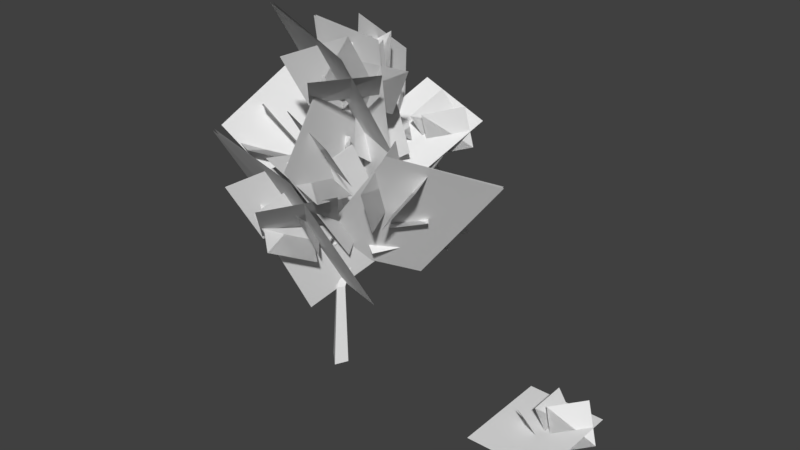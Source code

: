# Source: planear_tree_3.blend  (saved by Blender 2.78.0; exported with 4.5.12 LTS)
import bpy
from mathutils import Matrix  # noqa: F401  (used for matrix-valued properties, if any)

bpy.ops.wm.read_factory_settings(use_empty=True)
scene = bpy.context.scene
scene.name = 'Scene'

# ---- collections
col_collection_1 = bpy.data.collections.new('Collection 1'); scene.collection.children.link(col_collection_1)

# ---- materials (node trees are filled in below, after node groups)
mat_material_001 = bpy.data.materials.new('Material.001')
mat_material_001.alpha_threshold = 0.0
mat_material_001.use_transparent_shadow = False
mat_material_001.roughness = 0.5

# ---- node groups
ng_auto_smooth = bpy.data.node_groups.new('Auto Smooth', 'GeometryNodeTree')
_s = ng_auto_smooth.interface.new_socket(name='Geometry', in_out='OUTPUT', socket_type='NodeSocketGeometry')
_s = ng_auto_smooth.interface.new_socket(name='Geometry', in_out='INPUT', socket_type='NodeSocketGeometry')
_s = ng_auto_smooth.interface.new_socket(name='Angle', in_out='INPUT', socket_type='NodeSocketFloat')
_s.subtype = 'ANGLE'
_s.min_value = 0.0
_s.max_value = 3.142
ng_auto_smooth.is_modifier = True
_N = ng_auto_smooth.nodes; _L = ng_auto_smooth.links
n0 = _N.new('NodeGroupOutput'); n0.name = 'Group Output'; n0.location = (480, -100)
n1 = _N.new('NodeGroupInput'); n1.name = 'Group Input'; n1.location = (-420, -300)
n2 = _N.new('NodeGroupInput'); n2.name = 'Group Input.001'; n2.location = (-60, -100)
n3 = _N.new('GeometryNodeSetShadeSmooth'); n3.name = 'Set Shade Smooth'; n3.location = (120, -100)
n3.domain = 'EDGE'
n4 = _N.new('GeometryNodeSetShadeSmooth'); n4.name = 'Set Shade Smooth.001'; n4.location = (300, -100)
n5 = _N.new('GeometryNodeInputMeshEdgeAngle'); n5.name = 'Edge Angle'; n5.location = (-420, -220)
n6 = _N.new('GeometryNodeInputEdgeSmooth'); n6.name = 'Is Edge Smooth'; n6.location = (-60, -160)
n7 = _N.new('GeometryNodeInputShadeSmooth'); n7.name = 'Is Face Smooth'; n7.location = (-240, -340)
n8 = _N.new('FunctionNodeBooleanMath'); n8.name = 'Boolean Math'; n8.location = (-60, -220)
n9 = _N.new('FunctionNodeCompare'); n9.name = 'Compare'; n9.location = (-240, -180)
n9.operation = 'LESS_EQUAL'
_L.new(n5.outputs[0], n9.inputs[0])
_L.new(n4.outputs[0], n0.inputs[0])
_L.new(n1.outputs[1], n9.inputs[1])
_L.new(n9.outputs[0], n8.inputs[0])
_L.new(n7.outputs[0], n8.inputs[1])
_L.new(n2.outputs[0], n3.inputs[0])
_L.new(n6.outputs[0], n3.inputs[1])
_L.new(n3.outputs[0], n4.inputs[0])
_L.new(n8.outputs[0], n3.inputs[2])
n0.is_active_output = True

# ---- material node trees

# ---- world
world_world = bpy.data.worlds.new('World'); scene.world = world_world
world_world.color = (0.05088, 0.05088, 0.05088)
world_world.use_sun_shadow = False
world_world.sun_shadow_jitter_overblur = 0.0
world_world.cycles.sampling_method = 'MANUAL'

# ---- meshes
me_plane_009 = bpy.data.meshes.new('Plane.009')
me_plane_009.from_pydata([(-3.53, 4.328, -1.992), (-0.1737, 0.1836, -2.637), (-3.16, 3.98, 2.166), (0.1964, -0.1638, 1.522), (-3.582, 4.285, -1.991), (-2.563, 1.482, -0.3868), (-1.014, 2.573, 0.7164), (-3.916, 3.198, -0.1839), (-2.385, 4.266, 0.9684), (-3.92, 3.192, -0.1721), (-2.811, 1.735, 0.04908), (-0.8533, 2.317, 0.8481), (-3.796, 3.032, 1.519), (-1.84, 3.569, 2.354), (-3.796, 3.021, 1.528), (-1.736, 0.9234, -0.2957), (-1.214, 1.981, 0.1122), (-2.238, 1.542, -1.257), (-1.742, 2.605, -0.8311), (-2.244, 1.543, -1.253)], [], [(0, 2, 3, 1), (4, 1, 3, 2), (5, 7, 8, 6), (5, 6, 8, 9), (10, 12, 13, 11), (10, 11, 13, 14), (15, 17, 18, 16), (15, 16, 18, 19)])
_uv = me_plane_009.uv_layers.new(name='UVMap')
_uv.uv.foreach_set('vector', [0.2764, 0.9912, 1.025, 0.9912, 1.025, 0.0306, 0.2764, 0.0306, 0.2764, 0.9912, 0.2764, 0.0306, 1.025, 0.0306, 1.025, 0.9912, 0.4349, 0.6013, 0.5852, 1.096, 1.079, 0.9454, 0.9292, 0.4511, 0.4349, 0.6013, 0.9292, 0.4511, 1.079, 0.9454, 0.5852, 1.096, 0.4349, 0.6013, 0.5852, 1.096, 1.079, 0.9454, 0.9292, 0.4511, 0.4349, 0.6013, 0.9292, 0.4511, 1.079, 0.9454, 0.5852, 1.096, 0.4349, 0.6013, 0.5852, 1.096, 1.079, 0.9454, 0.9292, 0.4511, 0.4349, 0.6013, 0.9292, 0.4511, 1.079, 0.9454, 0.5852, 1.096])
me_plane_009.use_remesh_preserve_volume = False
me_plane_009.use_remesh_preserve_attributes = False
me_plane_009.use_mirror_vertex_groups = False
me_plane_009.update()
me_plane_008 = bpy.data.meshes.new('Plane.008')
me_plane_008.from_pydata([(-3.53, 4.328, -1.992), (-0.1737, 0.1836, -2.637), (-3.16, 3.98, 2.166), (0.1964, -0.1638, 1.522), (-3.582, 4.285, -1.991), (-2.563, 1.482, -0.3868), (-1.014, 2.573, 0.7164), (-3.916, 3.198, -0.1839), (-2.385, 4.266, 0.9684), (-3.92, 3.192, -0.1721), (-2.811, 1.735, 0.04908), (-0.8533, 2.317, 0.8481), (-3.796, 3.032, 1.519), (-1.84, 3.569, 2.354), (-3.796, 3.021, 1.528), (-1.736, 0.9234, -0.2957), (-1.214, 1.981, 0.1122), (-2.238, 1.542, -1.257), (-1.742, 2.605, -0.8311), (-2.244, 1.543, -1.253)], [], [(0, 2, 3, 1), (4, 1, 3, 2), (5, 7, 8, 6), (5, 6, 8, 9), (10, 12, 13, 11), (10, 11, 13, 14), (15, 17, 18, 16), (15, 16, 18, 19)])
_uv = me_plane_008.uv_layers.new(name='UVMap')
_uv.uv.foreach_set('vector', [0.2764, 0.9912, 1.025, 0.9912, 1.025, 0.0306, 0.2764, 0.0306, 0.2764, 0.9912, 0.2764, 0.0306, 1.025, 0.0306, 1.025, 0.9912, 0.4349, 0.6013, 0.5852, 1.096, 1.079, 0.9454, 0.9292, 0.4511, 0.4349, 0.6013, 0.9292, 0.4511, 1.079, 0.9454, 0.5852, 1.096, 0.4349, 0.6013, 0.5852, 1.096, 1.079, 0.9454, 0.9292, 0.4511, 0.4349, 0.6013, 0.9292, 0.4511, 1.079, 0.9454, 0.5852, 1.096, 0.4349, 0.6013, 0.5852, 1.096, 1.079, 0.9454, 0.9292, 0.4511, 0.4349, 0.6013, 0.9292, 0.4511, 1.079, 0.9454, 0.5852, 1.096])
me_plane_008.use_remesh_preserve_volume = False
me_plane_008.use_remesh_preserve_attributes = False
me_plane_008.use_mirror_vertex_groups = False
me_plane_008.update()
me_plane_007 = bpy.data.meshes.new('Plane.007')
me_plane_007.from_pydata([(-3.53, 4.328, -1.992), (-0.1737, 0.1836, -2.637), (-3.16, 3.98, 2.166), (0.1964, -0.1638, 1.522), (-3.582, 4.285, -1.991), (-2.563, 1.482, -0.3868), (-1.014, 2.573, 0.7164), (-3.916, 3.198, -0.1839), (-2.385, 4.266, 0.9684), (-3.92, 3.192, -0.1721), (-2.811, 1.735, 0.04908), (-0.8533, 2.317, 0.8481), (-3.796, 3.032, 1.519), (-1.84, 3.569, 2.354), (-3.796, 3.021, 1.528), (-1.736, 0.9234, -0.2957), (-1.214, 1.981, 0.1122), (-2.238, 1.542, -1.257), (-1.742, 2.605, -0.8311), (-2.244, 1.543, -1.253)], [], [(0, 2, 3, 1), (4, 1, 3, 2), (5, 7, 8, 6), (5, 6, 8, 9), (10, 12, 13, 11), (10, 11, 13, 14), (15, 17, 18, 16), (15, 16, 18, 19)])
_uv = me_plane_007.uv_layers.new(name='UVMap')
_uv.uv.foreach_set('vector', [0.2764, 0.9912, 1.025, 0.9912, 1.025, 0.0306, 0.2764, 0.0306, 0.2764, 0.9912, 0.2764, 0.0306, 1.025, 0.0306, 1.025, 0.9912, 0.4349, 0.6013, 0.5852, 1.096, 1.079, 0.9454, 0.9292, 0.4511, 0.4349, 0.6013, 0.9292, 0.4511, 1.079, 0.9454, 0.5852, 1.096, 0.4349, 0.6013, 0.5852, 1.096, 1.079, 0.9454, 0.9292, 0.4511, 0.4349, 0.6013, 0.9292, 0.4511, 1.079, 0.9454, 0.5852, 1.096, 0.4349, 0.6013, 0.5852, 1.096, 1.079, 0.9454, 0.9292, 0.4511, 0.4349, 0.6013, 0.9292, 0.4511, 1.079, 0.9454, 0.5852, 1.096])
me_plane_007.materials.append(mat_material_001)
me_plane_007.use_remesh_preserve_volume = False
me_plane_007.use_remesh_preserve_attributes = False
me_plane_007.use_mirror_vertex_groups = False
me_plane_007.update()
me_plane_006 = bpy.data.meshes.new('Plane.006')
me_plane_006.from_pydata([(-3.53, 4.328, -1.992), (-0.1737, 0.1836, -2.637), (-3.16, 3.98, 2.166), (0.1964, -0.1638, 1.522), (-3.582, 4.285, -1.991), (-2.563, 1.482, -0.3868), (-1.014, 2.573, 0.7164), (-3.916, 3.198, -0.1839), (-2.385, 4.266, 0.9684), (-3.92, 3.192, -0.1721), (-2.811, 1.735, 0.04908), (-0.8533, 2.317, 0.8481), (-3.796, 3.032, 1.519), (-1.84, 3.569, 2.354), (-3.796, 3.021, 1.528), (-1.736, 0.9234, -0.2957), (-1.214, 1.981, 0.1122), (-2.238, 1.542, -1.257), (-1.742, 2.605, -0.8311), (-2.244, 1.543, -1.253)], [], [(0, 2, 3, 1), (4, 1, 3, 2), (5, 7, 8, 6), (5, 6, 8, 9), (10, 12, 13, 11), (10, 11, 13, 14), (15, 17, 18, 16), (15, 16, 18, 19)])
_uv = me_plane_006.uv_layers.new(name='UVMap')
_uv.uv.foreach_set('vector', [0.2764, 0.9912, 1.025, 0.9912, 1.025, 0.0306, 0.2764, 0.0306, 0.2764, 0.9912, 0.2764, 0.0306, 1.025, 0.0306, 1.025, 0.9912, 0.4349, 0.6013, 0.5852, 1.096, 1.079, 0.9454, 0.9292, 0.4511, 0.4349, 0.6013, 0.9292, 0.4511, 1.079, 0.9454, 0.5852, 1.096, 0.4349, 0.6013, 0.5852, 1.096, 1.079, 0.9454, 0.9292, 0.4511, 0.4349, 0.6013, 0.9292, 0.4511, 1.079, 0.9454, 0.5852, 1.096, 0.4349, 0.6013, 0.5852, 1.096, 1.079, 0.9454, 0.9292, 0.4511, 0.4349, 0.6013, 0.9292, 0.4511, 1.079, 0.9454, 0.5852, 1.096])
me_plane_006.use_remesh_preserve_volume = False
me_plane_006.use_remesh_preserve_attributes = False
me_plane_006.use_mirror_vertex_groups = False
me_plane_006.update()
me_plane_005 = bpy.data.meshes.new('Plane.005')
me_plane_005.from_pydata([(-3.53, 4.328, -1.992), (-0.1737, 0.1836, -2.637), (-3.16, 3.98, 2.166), (0.1964, -0.1638, 1.522), (-3.582, 4.285, -1.991), (-2.563, 1.482, -0.3868), (-1.014, 2.573, 0.7164), (-3.916, 3.198, -0.1839), (-2.385, 4.266, 0.9684), (-3.92, 3.192, -0.1721), (-2.811, 1.735, 0.04908), (-0.8533, 2.317, 0.8481), (-3.796, 3.032, 1.519), (-1.84, 3.569, 2.354), (-3.796, 3.021, 1.528), (-1.736, 0.9234, -0.2957), (-1.214, 1.981, 0.1122), (-2.238, 1.542, -1.257), (-1.742, 2.605, -0.8311), (-2.244, 1.543, -1.253)], [], [(0, 2, 3, 1), (4, 1, 3, 2), (5, 7, 8, 6), (5, 6, 8, 9), (10, 12, 13, 11), (10, 11, 13, 14), (15, 17, 18, 16), (15, 16, 18, 19)])
_uv = me_plane_005.uv_layers.new(name='UVMap')
_uv.uv.foreach_set('vector', [0.2764, 0.9912, 1.025, 0.9912, 1.025, 0.0306, 0.2764, 0.0306, 0.2764, 0.9912, 0.2764, 0.0306, 1.025, 0.0306, 1.025, 0.9912, 0.4349, 0.6013, 0.5852, 1.096, 1.079, 0.9454, 0.9292, 0.4511, 0.4349, 0.6013, 0.9292, 0.4511, 1.079, 0.9454, 0.5852, 1.096, 0.4349, 0.6013, 0.5852, 1.096, 1.079, 0.9454, 0.9292, 0.4511, 0.4349, 0.6013, 0.9292, 0.4511, 1.079, 0.9454, 0.5852, 1.096, 0.4349, 0.6013, 0.5852, 1.096, 1.079, 0.9454, 0.9292, 0.4511, 0.4349, 0.6013, 0.9292, 0.4511, 1.079, 0.9454, 0.5852, 1.096])
me_plane_005.use_remesh_preserve_volume = False
me_plane_005.use_remesh_preserve_attributes = False
me_plane_005.use_mirror_vertex_groups = False
me_plane_005.update()
me_plane_004 = bpy.data.meshes.new('Plane.004')
me_plane_004.from_pydata([(-3.53, 4.328, -1.992), (-0.1737, 0.1836, -2.637), (-3.16, 3.98, 2.166), (0.1964, -0.1638, 1.522), (-3.582, 4.285, -1.991), (-2.563, 1.482, -0.3868), (-1.014, 2.573, 0.7164), (-3.916, 3.198, -0.1839), (-2.385, 4.266, 0.9684), (-3.92, 3.192, -0.1721), (-2.811, 1.735, 0.04908), (-0.8533, 2.317, 0.8481), (-3.796, 3.032, 1.519), (-1.84, 3.569, 2.354), (-3.796, 3.021, 1.528), (-1.736, 0.9234, -0.2957), (-1.214, 1.981, 0.1122), (-2.238, 1.542, -1.257), (-1.742, 2.605, -0.8311), (-2.244, 1.543, -1.253)], [], [(0, 2, 3, 1), (4, 1, 3, 2), (5, 7, 8, 6), (5, 6, 8, 9), (10, 12, 13, 11), (10, 11, 13, 14), (15, 17, 18, 16), (15, 16, 18, 19)])
_uv = me_plane_004.uv_layers.new(name='UVMap')
_uv.uv.foreach_set('vector', [0.2764, 0.9912, 1.025, 0.9912, 1.025, 0.0306, 0.2764, 0.0306, 0.2764, 0.9912, 0.2764, 0.0306, 1.025, 0.0306, 1.025, 0.9912, 0.4349, 0.6013, 0.5852, 1.096, 1.079, 0.9454, 0.9292, 0.4511, 0.4349, 0.6013, 0.9292, 0.4511, 1.079, 0.9454, 0.5852, 1.096, 0.4349, 0.6013, 0.5852, 1.096, 1.079, 0.9454, 0.9292, 0.4511, 0.4349, 0.6013, 0.9292, 0.4511, 1.079, 0.9454, 0.5852, 1.096, 0.4349, 0.6013, 0.5852, 1.096, 1.079, 0.9454, 0.9292, 0.4511, 0.4349, 0.6013, 0.9292, 0.4511, 1.079, 0.9454, 0.5852, 1.096])
me_plane_004.use_remesh_preserve_volume = False
me_plane_004.use_remesh_preserve_attributes = False
me_plane_004.use_mirror_vertex_groups = False
me_plane_004.update()
me_plane_003 = bpy.data.meshes.new('Plane.003')
me_plane_003.from_pydata([(-3.53, 4.328, -1.992), (-0.1737, 0.1836, -2.637), (-3.16, 3.98, 2.166), (0.1964, -0.1638, 1.522), (-3.582, 4.285, -1.991), (-2.563, 1.482, -0.3868), (-1.014, 2.573, 0.7164), (-3.916, 3.198, -0.1839), (-2.385, 4.266, 0.9684), (-3.92, 3.192, -0.1721), (-2.811, 1.735, 0.04908), (-0.8533, 2.317, 0.8481), (-3.796, 3.032, 1.519), (-1.84, 3.569, 2.354), (-3.796, 3.021, 1.528), (-1.736, 0.9234, -0.2957), (-1.214, 1.981, 0.1122), (-2.238, 1.542, -1.257), (-1.742, 2.605, -0.8311), (-2.244, 1.543, -1.253)], [], [(0, 2, 3, 1), (4, 1, 3, 2), (5, 7, 8, 6), (5, 6, 8, 9), (10, 12, 13, 11), (10, 11, 13, 14), (15, 17, 18, 16), (15, 16, 18, 19)])
_uv = me_plane_003.uv_layers.new(name='UVMap')
_uv.uv.foreach_set('vector', [0.2764, 0.9912, 1.025, 0.9912, 1.025, 0.0306, 0.2764, 0.0306, 0.2764, 0.9912, 0.2764, 0.0306, 1.025, 0.0306, 1.025, 0.9912, 0.4349, 0.6013, 0.5852, 1.096, 1.079, 0.9454, 0.9292, 0.4511, 0.4349, 0.6013, 0.9292, 0.4511, 1.079, 0.9454, 0.5852, 1.096, 0.4349, 0.6013, 0.5852, 1.096, 1.079, 0.9454, 0.9292, 0.4511, 0.4349, 0.6013, 0.9292, 0.4511, 1.079, 0.9454, 0.5852, 1.096, 0.4349, 0.6013, 0.5852, 1.096, 1.079, 0.9454, 0.9292, 0.4511, 0.4349, 0.6013, 0.9292, 0.4511, 1.079, 0.9454, 0.5852, 1.096])
me_plane_003.use_remesh_preserve_volume = False
me_plane_003.use_remesh_preserve_attributes = False
me_plane_003.use_mirror_vertex_groups = False
me_plane_003.update()
me_plane_002 = bpy.data.meshes.new('Plane.002')
me_plane_002.from_pydata([(-3.53, 4.328, -1.992), (-0.1737, 0.1836, -2.637), (-3.16, 3.98, 2.166), (0.1964, -0.1638, 1.522), (-3.582, 4.285, -1.991), (-2.563, 1.482, -0.3868), (-1.014, 2.573, 0.7164), (-3.916, 3.198, -0.1839), (-2.385, 4.266, 0.9684), (-3.92, 3.192, -0.1721), (-2.811, 1.735, 0.04908), (-0.8533, 2.317, 0.8481), (-3.796, 3.032, 1.519), (-1.84, 3.569, 2.354), (-3.796, 3.021, 1.528), (-1.736, 0.9234, -0.2957), (-1.214, 1.981, 0.1122), (-2.238, 1.542, -1.257), (-1.742, 2.605, -0.8311), (-2.244, 1.543, -1.253)], [], [(0, 2, 3, 1), (4, 1, 3, 2), (5, 7, 8, 6), (5, 6, 8, 9), (10, 12, 13, 11), (10, 11, 13, 14), (15, 17, 18, 16), (15, 16, 18, 19)])
_uv = me_plane_002.uv_layers.new(name='UVMap')
_uv.uv.foreach_set('vector', [0.2764, 0.9912, 1.025, 0.9912, 1.025, 0.0306, 0.2764, 0.0306, 0.2764, 0.9912, 0.2764, 0.0306, 1.025, 0.0306, 1.025, 0.9912, 0.4349, 0.6013, 0.5852, 1.096, 1.079, 0.9454, 0.9292, 0.4511, 0.4349, 0.6013, 0.9292, 0.4511, 1.079, 0.9454, 0.5852, 1.096, 0.4349, 0.6013, 0.5852, 1.096, 1.079, 0.9454, 0.9292, 0.4511, 0.4349, 0.6013, 0.9292, 0.4511, 1.079, 0.9454, 0.5852, 1.096, 0.4349, 0.6013, 0.5852, 1.096, 1.079, 0.9454, 0.9292, 0.4511, 0.4349, 0.6013, 0.9292, 0.4511, 1.079, 0.9454, 0.5852, 1.096])
me_plane_002.use_remesh_preserve_volume = False
me_plane_002.use_remesh_preserve_attributes = False
me_plane_002.use_mirror_vertex_groups = False
me_plane_002.update()
me_plane_001 = bpy.data.meshes.new('Plane.001')
me_plane_001.from_pydata([(-3.53, 4.328, -1.992), (-0.1737, 0.1836, -2.637), (-3.16, 3.98, 2.166), (0.1964, -0.1638, 1.522), (-3.582, 4.285, -1.991), (-2.563, 1.482, -0.3868), (-1.014, 2.573, 0.7164), (-3.916, 3.198, -0.1839), (-2.385, 4.266, 0.9684), (-3.92, 3.192, -0.1721), (-2.811, 1.735, 0.04908), (-0.8533, 2.317, 0.8481), (-3.796, 3.032, 1.519), (-1.84, 3.569, 2.354), (-3.796, 3.021, 1.528), (-1.736, 0.9234, -0.2957), (-1.214, 1.981, 0.1122), (-2.238, 1.542, -1.257), (-1.742, 2.605, -0.8311), (-2.244, 1.543, -1.253)], [], [(0, 2, 3, 1), (4, 1, 3, 2), (5, 7, 8, 6), (5, 6, 8, 9), (10, 12, 13, 11), (10, 11, 13, 14), (15, 17, 18, 16), (15, 16, 18, 19)])
_uv = me_plane_001.uv_layers.new(name='UVMap')
_uv.uv.foreach_set('vector', [0.2764, 0.9912, 1.025, 0.9912, 1.025, 0.0306, 0.2764, 0.0306, 0.2764, 0.9912, 0.2764, 0.0306, 1.025, 0.0306, 1.025, 0.9912, 0.4349, 0.6013, 0.5852, 1.096, 1.079, 0.9454, 0.9292, 0.4511, 0.4349, 0.6013, 0.9292, 0.4511, 1.079, 0.9454, 0.5852, 1.096, 0.4349, 0.6013, 0.5852, 1.096, 1.079, 0.9454, 0.9292, 0.4511, 0.4349, 0.6013, 0.9292, 0.4511, 1.079, 0.9454, 0.5852, 1.096, 0.4349, 0.6013, 0.5852, 1.096, 1.079, 0.9454, 0.9292, 0.4511, 0.4349, 0.6013, 0.9292, 0.4511, 1.079, 0.9454, 0.5852, 1.096])
me_plane_001.use_remesh_preserve_volume = False
me_plane_001.use_remesh_preserve_attributes = False
me_plane_001.use_mirror_vertex_groups = False
me_plane_001.update()
me_plane = bpy.data.meshes.new('Plane')
me_plane.from_pydata([(6.41, 4.202, -0.143), (6.389, 0.009869, -0.143), (9.679, 4.185, -0.143), (9.658, -0.007172, -0.143), (6.41, 4.202, -0.09046), (7.894, 2.16, 0.6931), (8.785, 2.16, -0.7681), (7.856, 3.871, 0.6698), (8.785, 3.871, -0.7681), (7.865, 3.871, 0.6754), (8.2, 2.472, 0.724), (8.913, 1.939, -0.7372), (9.194, 3.866, 0.7008), (9.938, 3.31, -0.7372), (9.201, 3.86, 0.7064), (8.054, 1.428, 0.4686), (8.34, 1.847, -0.3629), (7.237, 1.959, 0.4554), (7.535, 2.396, -0.3629), (7.24, 1.963, 0.4586), (0.3407, 5.772, 7.185), (-1.362, 1.942, 7.24), (2.823, 4.642, 5.381), (1.12, 0.8118, 5.437), (0.3672, 5.76, 7.228), (1.074, 3.218, 7.085), (1.009, 3.227, 5.375), (1.722, 4.803, 7.068), (1.698, 4.794, 5.357), (1.731, 4.798, 7.068), (1.448, 3.393, 6.938), (1.034, 2.974, 5.332), (2.754, 4.335, 6.356), (2.365, 3.88, 4.752), (2.76, 4.326, 6.357), (0.7872, 2.541, 6.817), (0.7503, 3.005, 5.961), (0.3723, 3.309, 7.251), (0.3586, 3.782, 6.399), (0.3779, 3.311, 7.252), (-0.6877, 6.343, 10.52), (-1.782, 2.806, 8.556), (2.418, 5.89, 9.609), (1.324, 2.353, 7.642), (-0.6788, 6.315, 10.57), (0.344, 3.986, 9.851), (0.9419, 4.624, 8.38), (0.742, 5.448, 10.65), (1.38, 6.069, 9.186), (0.7517, 5.444, 10.65), (0.7202, 4.192, 9.94), (1.013, 4.404, 8.267), (2.019, 5.248, 10.3), (2.339, 5.424, 8.628), (2.025, 5.239, 10.3), (0.2703, 3.463, 9.275), (0.5074, 4.21, 8.696), (-0.3731, 4.028, 9.74), (-0.1176, 4.781, 9.177), (-0.3686, 4.029, 9.744), (-3.277, 3.697, 10.37), (-1.221, 2.693, 7.331), (-0.7991, 3.871, 11.99), (1.258, 2.867, 8.951), (-3.282, 3.651, 10.38), (-1.221, 2.559, 9.826), (-0.4183, 3.884, 9.937), (-2.094, 2.987, 11.04), (-1.265, 4.293, 11.17), (-2.087, 2.982, 11.04), (-1.147, 2.624, 10.21), (-0.2146, 3.811, 9.848), (-1.083, 3.031, 11.71), (-0.1184, 4.195, 11.35), (-1.075, 3.025, 11.71), (-0.7179, 2.589, 9.326), (-0.6356, 3.431, 9.581), (-1.596, 2.683, 9.299), (-1.515, 3.519, 9.576), (-1.597, 2.681, 9.304)], [], [(0, 2, 3, 1), (4, 1, 3, 2), (5, 7, 8, 6), (5, 6, 8, 9), (10, 12, 13, 11), (10, 11, 13, 14), (15, 17, 18, 16), (15, 16, 18, 19), (20, 22, 23, 21), (24, 21, 23, 22), (25, 27, 28, 26), (25, 26, 28, 29), (30, 32, 33, 31), (30, 31, 33, 34), (35, 37, 38, 36), (35, 36, 38, 39), (40, 42, 43, 41), (44, 41, 43, 42), (45, 47, 48, 46), (45, 46, 48, 49), (50, 52, 53, 51), (50, 51, 53, 54), (55, 57, 58, 56), (55, 56, 58, 59), (60, 62, 63, 61), (64, 61, 63, 62), (65, 67, 68, 66), (65, 66, 68, 69), (70, 72, 73, 71), (70, 71, 73, 74), (75, 77, 78, 76), (75, 76, 78, 79)])
_uv = me_plane.uv_layers.new(name='UVMap')
_uv.uv.foreach_set('vector', [0.2764, 0.9912, 1.025, 0.9912, 1.025, 0.0306, 0.2764, 0.0306, 0.2764, 0.9912, 0.2764, 0.0306, 1.025, 0.0306, 1.025, 0.9912, 0.4349, 0.6013, 0.5852, 1.096, 1.079, 0.9454, 0.9292, 0.4511, 0.4349, 0.6013, 0.9292, 0.4511, 1.079, 0.9454, 0.5852, 1.096, 0.4349, 0.6013, 0.5852, 1.096, 1.079, 0.9454, 0.9292, 0.4511, 0.4349, 0.6013, 0.9292, 0.4511, 1.079, 0.9454, 0.5852, 1.096, 0.4349, 0.6013, 0.5852, 1.096, 1.079, 0.9454, 0.9292, 0.4511, 0.4349, 0.6013, 0.9292, 0.4511, 1.079, 0.9454, 0.5852, 1.096, 0.2764, 0.9912, 1.025, 0.9912, 1.025, 0.0306, 0.2764, 0.0306, 0.2764, 0.9912, 0.2764, 0.0306, 1.025, 0.0306, 1.025, 0.9912, 0.4349, 0.6013, 0.5852, 1.096, 1.079, 0.9454, 0.9292, 0.4511, 0.4349, 0.6013, 0.9292, 0.4511, 1.079, 0.9454, 0.5852, 1.096, 0.4349, 0.6013, 0.5852, 1.096, 1.079, 0.9454, 0.9292, 0.4511, 0.4349, 0.6013, 0.9292, 0.4511, 1.079, 0.9454, 0.5852, 1.096, 0.4349, 0.6013, 0.5852, 1.096, 1.079, 0.9454, 0.9292, 0.4511, 0.4349, 0.6013, 0.9292, 0.4511, 1.079, 0.9454, 0.5852, 1.096, 0.2764, 0.9912, 1.025, 0.9912, 1.025, 0.0306, 0.2764, 0.0306, 0.2764, 0.9912, 0.2764, 0.0306, 1.025, 0.0306, 1.025, 0.9912, 0.4349, 0.6013, 0.5852, 1.096, 1.079, 0.9454, 0.9292, 0.4511, 0.4349, 0.6013, 0.9292, 0.4511, 1.079, 0.9454, 0.5852, 1.096, 0.4349, 0.6013, 0.5852, 1.096, 1.079, 0.9454, 0.9292, 0.4511, 0.4349, 0.6013, 0.9292, 0.4511, 1.079, 0.9454, 0.5852, 1.096, 0.4349, 0.6013, 0.5852, 1.096, 1.079, 0.9454, 0.9292, 0.4511, 0.4349, 0.6013, 0.9292, 0.4511, 1.079, 0.9454, 0.5852, 1.096, 0.2764, 0.9912, 1.025, 0.9912, 1.025, 0.0306, 0.2764, 0.0306, 0.2764, 0.9912, 0.2764, 0.0306, 1.025, 0.0306, 1.025, 0.9912, 0.4349, 0.6013, 0.5852, 1.096, 1.079, 0.9454, 0.9292, 0.4511, 0.4349, 0.6013, 0.9292, 0.4511, 1.079, 0.9454, 0.5852, 1.096, 0.4349, 0.6013, 0.5852, 1.096, 1.079, 0.9454, 0.9292, 0.4511, 0.4349, 0.6013, 0.9292, 0.4511, 1.079, 0.9454, 0.5852, 1.096, 0.4349, 0.6013, 0.5852, 1.096, 1.079, 0.9454, 0.9292, 0.4511, 0.4349, 0.6013, 0.9292, 0.4511, 1.079, 0.9454, 0.5852, 1.096])
me_plane.use_remesh_preserve_volume = False
me_plane.use_remesh_preserve_attributes = False
me_plane.use_mirror_vertex_groups = False
me_plane.update()
me_circle = bpy.data.meshes.new('Circle')
me_circle.from_pydata([(-0.04065, 0.483, 3.917), (-0.2767, 0.247, 3.917), (0.1954, 0.247, 3.917), (0.2406, 1.714, 6.788), (0.1246, 1.594, 6.963), (0.2406, 1.485, 7.003), (0.3567, 1.594, 6.963), (0.8855, 1.874, 11.32), (-0.01388, 0.0004913, 3.896), (0.2406, 1.727, 7.263), (0.3464, 2.764, 8.046), (0.3043, 2.674, 8.127), (0.4352, 2.719, 8.127), (0.3909, 2.635, 8.208), (-0.1125, 4.361, 9.384), (-0.1379, 0.638, 0.6076), (-0.5452, 0.2482, 0.5346), (0.2569, 0.2491, 0.4812), (-0.1075, -0.1489, 0.3661)], [], [(2, 6, 5, 8), (1, 4, 3, 0), (0, 3, 6, 2), (9, 13, 11, 4), (5, 7, 4), (6, 7, 5), (4, 7, 9), (11, 14, 10), (3, 10, 12, 6), (9, 7, 6), (12, 14, 13), (4, 11, 10, 3), (6, 12, 13, 9), (8, 5, 4, 1), (13, 14, 11), (10, 14, 12), (0, 15, 16, 1), (2, 17, 15, 0), (1, 16, 18, 8), (8, 18, 17, 2)])
_uv = me_circle.uv_layers.new(name='UVMap')
_uv.uv.foreach_set('vector', [0.7607, 0.1855, 0.7607, 0.1855, 0.7607, 0.1855, 0.7607, 0.1855, 0.7607, 0.1855, 0.7607, 0.1855, 0.7607, 0.1855, 0.7607, 0.1855, 0.7607, 0.1855, 0.7607, 0.1855, 0.7607, 0.1855, 0.7607, 0.1855, 0.7607, 0.1855, 0.7607, 0.1855, 0.7607, 0.1855, 0.7607, 0.1855, 0.7607, 0.1855, 0.7607, 0.1856, 0.7607, 0.1855, 0.7607, 0.1855, 0.7607, 0.1856, 0.7607, 0.1855, 0.7607, 0.1855, 0.7607, 0.1856, 0.7607, 0.1855, 0.7607, 0.1855, 0.7607, 0.1855, 0.7607, 0.1855, 0.7607, 0.1855, 0.7607, 0.1855, 0.7607, 0.1855, 0.7607, 0.1855, 0.7607, 0.1855, 0.7607, 0.1856, 0.7607, 0.1855, 0.7607, 0.1855, 0.7607, 0.1855, 0.7607, 0.1855, 0.7607, 0.1855, 0.7607, 0.1855, 0.7607, 0.1855, 0.7607, 0.1855, 0.7607, 0.1855, 0.7607, 0.1855, 0.7607, 0.1855, 0.7607, 0.1855, 0.7607, 0.1855, 0.7607, 0.1855, 0.7607, 0.1855, 0.7607, 0.1855, 0.7607, 0.1855, 0.7607, 0.1855, 0.7607, 0.1855, 0.7607, 0.1855, 0.7607, 0.1855, 0.7607, 0.1855, 0.7607, 0.1855, 0.7607, 0.1855, 0.7607, 0.1855, 0.7607, 0.1855, 0.7607, 0.1855, 0.7607, 0.1855, 0.7607, 0.1855, 0.7607, 0.1855, 0.7607, 0.1855, 0.7607, 0.1855, 0.7607, 0.1855, 0.7607, 0.1855, 0.7607, 0.1855, 0.7607, 0.1855, 0.7607, 0.1855, 0.7607, 0.1855])
me_circle.use_remesh_preserve_volume = False
me_circle.use_remesh_preserve_attributes = False
me_circle.use_mirror_vertex_groups = False
me_circle.update()

# ---- objects
ob_plane_009 = bpy.data.objects.new('Plane.009', me_plane_009)
ob_plane_008 = bpy.data.objects.new('Plane.008', me_plane_008)
ob_plane_007 = bpy.data.objects.new('Plane.007', me_plane_007)
ob_plane_006 = bpy.data.objects.new('Plane.006', me_plane_006)
ob_plane_005 = bpy.data.objects.new('Plane.005', me_plane_005)
ob_plane_004 = bpy.data.objects.new('Plane.004', me_plane_004)
ob_plane_003 = bpy.data.objects.new('Plane.003', me_plane_003)
ob_plane_002 = bpy.data.objects.new('Plane.002', me_plane_002)
ob_plane_001 = bpy.data.objects.new('Plane.001', me_plane_001)
ob_plane = bpy.data.objects.new('Plane', me_plane)
ob_circle = bpy.data.objects.new('Circle', me_circle)

# ---- transforms, parenting, visibility, modifiers, constraints
ob_plane_009.location = (0.03222, 0.3449, 4.026)
ob_plane_009.rotation_euler = (2.049, 0.7832, -0.04787)
ob_plane_009.scale = (1.033, 1.033, 1.033)
ob_plane_009.lineart.crease_threshold = 0.0
ob_plane_008.location = (0.1671, 0.8018, 5.087)
ob_plane_008.rotation_euler = (0.4997, 0.9866, -1.499)
ob_plane_008.scale = (1.138, 1.138, 1.138)
ob_plane_008.lineart.crease_threshold = 0.0
ob_plane_007.location = (0.09794, 1.349, 6.606)
ob_plane_007.rotation_euler = (1.852, 0.02645, -0.05026)
ob_plane_007.scale = (1.138, 1.138, 1.138)
ob_plane_007.lineart.crease_threshold = 0.0
_m = ob_plane_007.modifiers.new('Auto Smooth', 'NODES')
_m.node_group = ng_auto_smooth
_gi = [s.identifier for s in ng_auto_smooth.interface.items_tree if s.item_type == 'SOCKET' and s.in_out == 'INPUT']
_m[_gi[1]] = 0.5236  # Angle
ob_plane_006.location = (0.03222, 0.3449, 4.026)
ob_plane_006.rotation_euler = (1.505, 0.1617, 1.235)
ob_plane_006.scale = (1.297, 1.297, 1.297)
ob_plane_006.lineart.crease_threshold = 0.0
_m = ob_plane_006.modifiers.new('Auto Smooth', 'NODES')
_m.node_group = ng_auto_smooth
_gi = [s.identifier for s in ng_auto_smooth.interface.items_tree if s.item_type == 'SOCKET' and s.in_out == 'INPUT']
_m[_gi[1]] = 0.5236  # Angle
ob_plane_005.location = (0.1753, 1.351, 6.64)
ob_plane_005.rotation_euler = (2.196, 0.5178, 0.6085)
ob_plane_005.scale = (1.138, 1.138, 1.138)
ob_plane_005.lineart.crease_threshold = 0.0
ob_plane_004.location = (0.4075, 1.578, 7.899)
ob_plane_004.rotation_euler = (1.352, 0.5965, 1.09)
ob_plane_004.scale = (1.12, 1.12, 1.12)
ob_plane_004.lineart.crease_threshold = 0.0
ob_plane_003.location = (0.5992, 1.729, 9.27)
ob_plane_003.rotation_euler = (1.656, 0.1632, 1.226)
ob_plane_003.scale = (1.127, 1.127, 1.127)
ob_plane_003.lineart.crease_threshold = 0.0
ob_plane_002.location = (0.436, 1.673, 8.756)
ob_plane_002.rotation_euler = (0.8411, 0.2645, -0.1385)
ob_plane_002.lineart.crease_threshold = 0.0
ob_plane_001.location = (0.2638, 2.424, 7.863)
ob_plane_001.lineart.crease_threshold = 0.0
ob_plane.location = (0.0, 0.0, 0.0)
ob_plane.lineart.crease_threshold = 0.0
ob_circle.location = (0.0, 0.0, 0.0)
ob_circle.lineart.crease_threshold = 0.0

# ---- collection membership
col_collection_1.objects.link(ob_plane_009)
col_collection_1.objects.link(ob_plane_008)
col_collection_1.objects.link(ob_plane_007)
col_collection_1.objects.link(ob_plane_006)
col_collection_1.objects.link(ob_plane_005)
col_collection_1.objects.link(ob_plane_004)
col_collection_1.objects.link(ob_plane_003)
col_collection_1.objects.link(ob_plane_002)
col_collection_1.objects.link(ob_plane_001)
col_collection_1.objects.link(ob_plane)
col_collection_1.objects.link(ob_circle)

# ---- scene / render settings (as saved in the file)
scene.frame_start = 1; scene.frame_end = 250; scene.frame_set(64)
scene.render.engine = 'BLENDER_EEVEE_NEXT'
scene.render.resolution_percentage = 50
scene.render.dither_intensity = 0.0
scene.cycles.use_denoising = False
scene.cycles.samples = 128
scene.cycles.sampling_pattern = 'TABULATED_SOBOL'
scene.cycles.light_sampling_threshold = 0.0
scene.cycles.use_adaptive_sampling = False
scene.cycles.use_light_tree = False
scene.cycles.blur_glossy = 0.0
scene.cycles.sample_clamp_indirect = 0.0
scene.view_settings.view_transform = 'Standard'
bpy.context.view_layer.update()

# ---- added for rendering (the .blend has no active camera and no usable light): camera, sun
cam_auto = bpy.data.cameras.new('AutoCamera')
cam_auto.lens = 50.0
cam_auto.sensor_width = 36.0
cam_auto.clip_end = 1000.0
ob_auto_camera = bpy.data.objects.new('AutoCamera', cam_auto)
scene.collection.objects.link(ob_auto_camera)
ob_auto_camera.location = (25.601, -26.9304, 25.6001)
ob_auto_camera.rotation_euler = (1.09748, -7.21219e-08, 0.694738)
scene.camera = ob_auto_camera
light_auto_sun = bpy.data.lights.new('AutoSun', 'SUN')
light_auto_sun.energy = 3.0
light_auto_sun.angle = 0.0523599
ob_auto_sun = bpy.data.objects.new('AutoSun', light_auto_sun)
scene.collection.objects.link(ob_auto_sun)
ob_auto_sun.rotation_euler = (0.872665, 0.174533, 0.523599)
bpy.context.view_layer.update()
